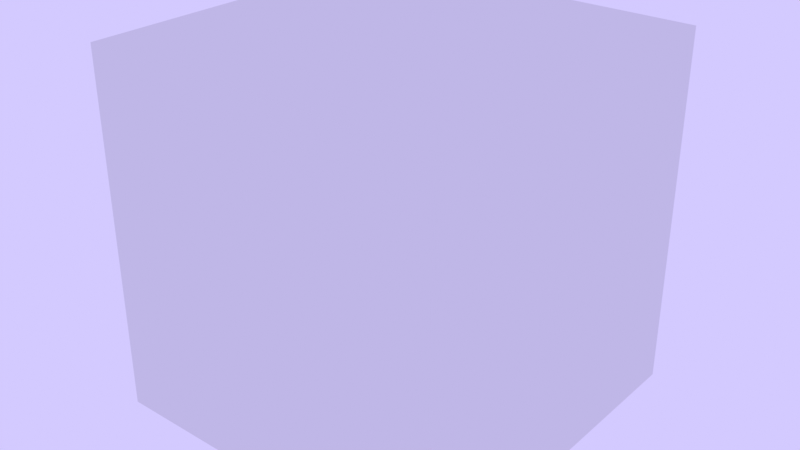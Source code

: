 # Source: intro_stage.blend  (saved by Blender 4.1.24; exported with 4.5.12 LTS)
import bpy
from mathutils import Matrix  # noqa: F401  (used for matrix-valued properties, if any)

bpy.ops.wm.read_factory_settings(use_empty=True)
scene = bpy.context.scene
scene.name = 'Scene'

# ---- collections
col_intro_stage = bpy.data.collections.new('intro_stage'); scene.collection.children.link(col_intro_stage)
col_blocks = bpy.data.collections.new('_blocks'); col_intro_stage.children.link(col_blocks)
col_characters = bpy.data.collections.new('_characters'); col_intro_stage.children.link(col_characters)
col_player = bpy.data.collections.new('_player'); col_intro_stage.children.link(col_player)
col_scene = bpy.data.collections.new('_scene'); col_intro_stage.children.link(col_scene)
col_start_point = bpy.data.collections.new('_start_point'); col_intro_stage.children.link(col_start_point)
col_cliff_grass = bpy.data.collections.new('cliff_grass')  # instanced only; not linked into the scene
col_trex = bpy.data.collections.new('trex')  # instanced only; not linked into the scene
col_jack = bpy.data.collections.new('jack')  # instanced only; not linked into the scene
col_stage_forest = bpy.data.collections.new('stage_forest')  # instanced only; not linked into the scene

# ---- world
world_world = bpy.data.worlds.new('World'); scene.world = world_world
world_world.use_nodes = True; world_world.node_tree.nodes.clear()
_N = world_world.node_tree.nodes; _L = world_world.node_tree.links
n0 = _N.new('ShaderNodeOutputWorld'); n0.name = 'World Output'; n0.location = (300, 300)
n1 = _N.new('ShaderNodeBackground'); n1.name = 'Background'; n1.location = (10, 300)
n1.inputs[0].default_value = (0.6524, 0.5899, 1.0, 1.0)
_L.new(n1.outputs[0], n0.inputs[0])
n0.is_active_output = True
world_world.color = (0.05088, 0.05088, 0.05088)
world_world.use_sun_shadow = False
world_world.sun_shadow_jitter_overblur = 0.0

# ---- meshes
me_cube = bpy.data.meshes.new('Cube')
me_cube.from_pydata([(-1.0, -1.0, -1.0), (-1.0, -1.0, 1.0), (-1.0, 1.0, -1.0), (-1.0, 1.0, 1.0), (1.0, -1.0, -1.0), (1.0, -1.0, 1.0), (1.0, 1.0, -1.0), (1.0, 1.0, 1.0)], [], [(0, 1, 3, 2), (2, 3, 7, 6), (6, 7, 5, 4), (4, 5, 1, 0), (2, 6, 4, 0), (7, 3, 1, 5)])
_uv = me_cube.uv_layers.new(name='UVMap')
_uv.uv.foreach_set('vector', [0.375, 0.0, 0.625, 0.0, 0.625, 0.25, 0.375, 0.25, 0.375, 0.25, 0.625, 0.25, 0.625, 0.5, 0.375, 0.5, 0.375, 0.5, 0.625, 0.5, 0.625, 0.75, 0.375, 0.75, 0.375, 0.75, 0.625, 0.75, 0.625, 1.0, 0.375, 1.0, 0.125, 0.5, 0.375, 0.5, 0.375, 0.75, 0.125, 0.75, 0.625, 0.5, 0.875, 0.5, 0.875, 0.75, 0.625, 0.75])
me_cube.update()

# ---- objects
ob_cube = bpy.data.objects.new('Cube', me_cube)
ob_cliff_grass = bpy.data.objects.new('cliff_grass', None)
ob_cliff_grass_001 = bpy.data.objects.new('cliff_grass.001', None)
ob_cliff_grass_002 = bpy.data.objects.new('cliff_grass.002', None)
ob_trex = bpy.data.objects.new('trex', None)
ob_trex_001 = bpy.data.objects.new('trex.001', None)
ob_trex_002 = bpy.data.objects.new('trex.002', None)
ob_player = bpy.data.objects.new('player', None)
ob_stage_forest = bpy.data.objects.new('stage_forest', None)
ob_empty = bpy.data.objects.new('Empty', None)

# ---- transforms, parenting, visibility, modifiers, constraints
ob_cube.location = (0.0, 0.0, 0.0)
ob_cliff_grass.location = (-16.0, 0.0, 10.0)
ob_cliff_grass.instance_type = 'COLLECTION'
ob_cliff_grass_001.location = (-14.0, 0.0, 10.0)
ob_cliff_grass_001.rotation_euler = (0.0, -0.0, -1.199)
ob_cliff_grass_001.instance_type = 'COLLECTION'
ob_cliff_grass_002.location = (-12.0, 0.0, 10.0)
ob_cliff_grass_002.rotation_euler = (0.0, -0.0, -4.086)
ob_cliff_grass_002.instance_type = 'COLLECTION'
ob_trex.location = (0.0, 0.0, 10.0)
ob_trex.scale = (0.1, 0.1, 0.1)
ob_trex.instance_type = 'COLLECTION'
ob_trex_001.location = (-3.0, 0.0, 10.0)
ob_trex_001.scale = (0.1, 0.1, 0.1)
ob_trex_001.instance_type = 'COLLECTION'
ob_trex_002.location = (-6.0, 0.0, 10.0)
ob_trex_002.scale = (0.1, 0.1, 0.1)
ob_trex_002.instance_type = 'COLLECTION'
ob_player.location = (-16.0, 0.0, 12.0)
ob_player.scale = (0.25, 0.25, 0.25)
ob_player.instance_type = 'COLLECTION'
ob_stage_forest.location = (0.0, 0.0, 0.0)
ob_stage_forest.instance_type = 'COLLECTION'
ob_empty.location = (-15.0, 0.0, 41.0)
ob_cliff_grass.instance_collection = col_cliff_grass
ob_cliff_grass_001.instance_collection = col_cliff_grass
ob_cliff_grass_002.instance_collection = col_cliff_grass
ob_trex.instance_collection = col_trex
ob_trex_001.instance_collection = col_trex
ob_trex_002.instance_collection = col_trex
ob_player.instance_collection = col_jack
ob_stage_forest.instance_collection = col_stage_forest

# ---- collection membership
col_intro_stage.objects.link(ob_cube)
col_blocks.objects.link(ob_cliff_grass)
col_blocks.objects.link(ob_cliff_grass_001)
col_blocks.objects.link(ob_cliff_grass_002)
col_characters.objects.link(ob_trex)
col_characters.objects.link(ob_trex_001)
col_characters.objects.link(ob_trex_002)
col_player.objects.link(ob_player)
col_scene.objects.link(ob_stage_forest)
col_start_point.objects.link(ob_empty)

# ---- scene / render settings (as saved in the file)
scene.frame_start = 1; scene.frame_end = 250; scene.frame_set(1)
scene.render.engine = 'BLENDER_EEVEE_NEXT'
scene.cycles.sampling_pattern = 'TABULATED_SOBOL'
scene.eevee.ray_tracing_options.trace_max_roughness = 0.0
scene.view_settings.look = 'High Contrast'
scene.view_settings.view_transform = 'Standard'
bpy.context.view_layer.update()

# ---- added for rendering (the .blend has no active camera): camera
cam_auto = bpy.data.cameras.new('AutoCamera')
cam_auto.lens = 50.0
cam_auto.sensor_width = 36.0
cam_auto.clip_end = 1000.0
ob_auto_camera = bpy.data.objects.new('AutoCamera', cam_auto)
scene.collection.objects.link(ob_auto_camera)
ob_auto_camera.location = (3.20507, -3.84609, 2.56406)
ob_auto_camera.rotation_euler = (1.09748, -7.21219e-08, 0.694738)
scene.camera = ob_auto_camera
bpy.context.view_layer.update()
